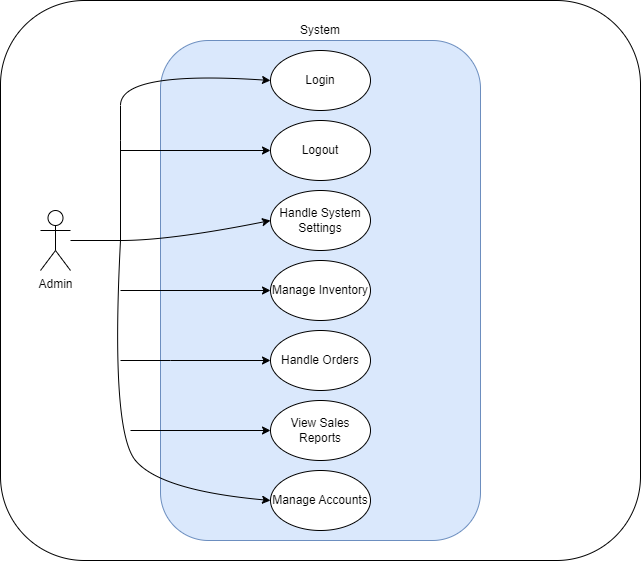

The diagram above was exported from draw.io. Its source (the exported page's mxGraphModel, read from the mxfile embedded in the PNG):
<mxGraphModel dx="1434" dy="746" grid="1" gridSize="10" guides="1" tooltips="1" connect="1" arrows="1" fold="1" page="1" pageScale="1" pageWidth="980" pageHeight="690" math="0" shadow="0">
  <root>
    <mxCell id="0" />
    <mxCell id="1" parent="0" />
    <mxCell id="IhyjLsLd2SVi0CZst71F-1" value="" style="rounded=1;whiteSpace=wrap;html=1;" vertex="1" parent="1">
      <mxGeometry x="160" y="40" width="640" height="560" as="geometry" />
    </mxCell>
    <mxCell id="IhyjLsLd2SVi0CZst71F-2" value="Admin" style="shape=umlActor;verticalLabelPosition=bottom;verticalAlign=top;html=1;outlineConnect=0;" vertex="1" parent="1">
      <mxGeometry x="200" y="250" width="30" height="60" as="geometry" />
    </mxCell>
    <mxCell id="IhyjLsLd2SVi0CZst71F-3" value="" style="rounded=1;whiteSpace=wrap;html=1;fillColor=#dae8fc;strokeColor=#6c8ebf;" vertex="1" parent="1">
      <mxGeometry x="320" y="80" width="320" height="500" as="geometry" />
    </mxCell>
    <mxCell id="IhyjLsLd2SVi0CZst71F-4" value="" style="endArrow=none;html=1;rounded=0;" edge="1" parent="1" source="IhyjLsLd2SVi0CZst71F-2">
      <mxGeometry width="50" height="50" relative="1" as="geometry">
        <mxPoint x="460" y="370" as="sourcePoint" />
        <mxPoint x="280" y="280" as="targetPoint" />
      </mxGeometry>
    </mxCell>
    <mxCell id="IhyjLsLd2SVi0CZst71F-5" value="System" style="text;html=1;align=center;verticalAlign=middle;whiteSpace=wrap;rounded=0;" vertex="1" parent="1">
      <mxGeometry x="450" y="50" width="60" height="40" as="geometry" />
    </mxCell>
    <mxCell id="IhyjLsLd2SVi0CZst71F-6" value="Login" style="ellipse;whiteSpace=wrap;html=1;" vertex="1" parent="1">
      <mxGeometry x="430" y="90" width="100" height="60" as="geometry" />
    </mxCell>
    <mxCell id="IhyjLsLd2SVi0CZst71F-7" value="Logout" style="ellipse;whiteSpace=wrap;html=1;" vertex="1" parent="1">
      <mxGeometry x="430" y="160" width="100" height="60" as="geometry" />
    </mxCell>
    <mxCell id="IhyjLsLd2SVi0CZst71F-8" value="Handle System Settings" style="ellipse;whiteSpace=wrap;html=1;" vertex="1" parent="1">
      <mxGeometry x="430" y="230" width="100" height="60" as="geometry" />
    </mxCell>
    <mxCell id="IhyjLsLd2SVi0CZst71F-9" value="Manage Inventory" style="ellipse;whiteSpace=wrap;html=1;" vertex="1" parent="1">
      <mxGeometry x="430" y="300" width="100" height="60" as="geometry" />
    </mxCell>
    <mxCell id="IhyjLsLd2SVi0CZst71F-10" value="Handle Orders" style="ellipse;whiteSpace=wrap;html=1;" vertex="1" parent="1">
      <mxGeometry x="430" y="370" width="100" height="60" as="geometry" />
    </mxCell>
    <mxCell id="IhyjLsLd2SVi0CZst71F-11" value="Manage Accounts" style="ellipse;whiteSpace=wrap;html=1;" vertex="1" parent="1">
      <mxGeometry x="430" y="510" width="100" height="60" as="geometry" />
    </mxCell>
    <mxCell id="IhyjLsLd2SVi0CZst71F-12" value="" style="curved=1;endArrow=classic;html=1;rounded=0;entryX=0;entryY=0.5;entryDx=0;entryDy=0;" edge="1" parent="1" target="IhyjLsLd2SVi0CZst71F-8">
      <mxGeometry width="50" height="50" relative="1" as="geometry">
        <mxPoint x="280" y="280" as="sourcePoint" />
        <mxPoint x="330" y="230" as="targetPoint" />
        <Array as="points">
          <mxPoint x="330" y="280" />
        </Array>
      </mxGeometry>
    </mxCell>
    <mxCell id="IhyjLsLd2SVi0CZst71F-13" value="" style="curved=1;endArrow=classic;html=1;rounded=0;entryX=0;entryY=0.5;entryDx=0;entryDy=0;" edge="1" parent="1" target="IhyjLsLd2SVi0CZst71F-6">
      <mxGeometry width="50" height="50" relative="1" as="geometry">
        <mxPoint x="280" y="280" as="sourcePoint" />
        <mxPoint x="330" y="230" as="targetPoint" />
        <Array as="points">
          <mxPoint x="280" y="180" />
          <mxPoint x="280" y="110" />
        </Array>
      </mxGeometry>
    </mxCell>
    <mxCell id="IhyjLsLd2SVi0CZst71F-14" value="" style="curved=1;endArrow=classic;html=1;rounded=0;entryX=0;entryY=0.5;entryDx=0;entryDy=0;" edge="1" parent="1" target="IhyjLsLd2SVi0CZst71F-11">
      <mxGeometry width="50" height="50" relative="1" as="geometry">
        <mxPoint x="280" y="280" as="sourcePoint" />
        <mxPoint x="310" y="460" as="targetPoint" />
        <Array as="points">
          <mxPoint x="270" y="470" />
          <mxPoint x="320" y="530" />
        </Array>
      </mxGeometry>
    </mxCell>
    <mxCell id="IhyjLsLd2SVi0CZst71F-15" value="" style="curved=1;endArrow=classic;html=1;rounded=0;entryX=0;entryY=0.5;entryDx=0;entryDy=0;" edge="1" parent="1" target="IhyjLsLd2SVi0CZst71F-10">
      <mxGeometry width="50" height="50" relative="1" as="geometry">
        <mxPoint x="280" y="400" as="sourcePoint" />
        <mxPoint x="380" y="400" as="targetPoint" />
        <Array as="points">
          <mxPoint x="330" y="400" />
        </Array>
      </mxGeometry>
    </mxCell>
    <mxCell id="IhyjLsLd2SVi0CZst71F-16" value="" style="endArrow=classic;html=1;rounded=0;entryX=0;entryY=0.5;entryDx=0;entryDy=0;" edge="1" parent="1" target="IhyjLsLd2SVi0CZst71F-9">
      <mxGeometry width="50" height="50" relative="1" as="geometry">
        <mxPoint x="280" y="330" as="sourcePoint" />
        <mxPoint x="360" y="320" as="targetPoint" />
      </mxGeometry>
    </mxCell>
    <mxCell id="IhyjLsLd2SVi0CZst71F-17" value="" style="endArrow=classic;html=1;rounded=0;entryX=0;entryY=0.5;entryDx=0;entryDy=0;" edge="1" parent="1" target="IhyjLsLd2SVi0CZst71F-7">
      <mxGeometry width="50" height="50" relative="1" as="geometry">
        <mxPoint x="280" y="190" as="sourcePoint" />
        <mxPoint x="370" y="180" as="targetPoint" />
      </mxGeometry>
    </mxCell>
    <mxCell id="IhyjLsLd2SVi0CZst71F-18" value="View Sales Reports" style="ellipse;whiteSpace=wrap;html=1;" vertex="1" parent="1">
      <mxGeometry x="430" y="440" width="100" height="60" as="geometry" />
    </mxCell>
    <mxCell id="IhyjLsLd2SVi0CZst71F-19" value="" style="endArrow=classic;html=1;rounded=0;entryX=0;entryY=0.5;entryDx=0;entryDy=0;" edge="1" parent="1" target="IhyjLsLd2SVi0CZst71F-18">
      <mxGeometry width="50" height="50" relative="1" as="geometry">
        <mxPoint x="290" y="470" as="sourcePoint" />
        <mxPoint x="370" y="470" as="targetPoint" />
      </mxGeometry>
    </mxCell>
  </root>
</mxGraphModel>